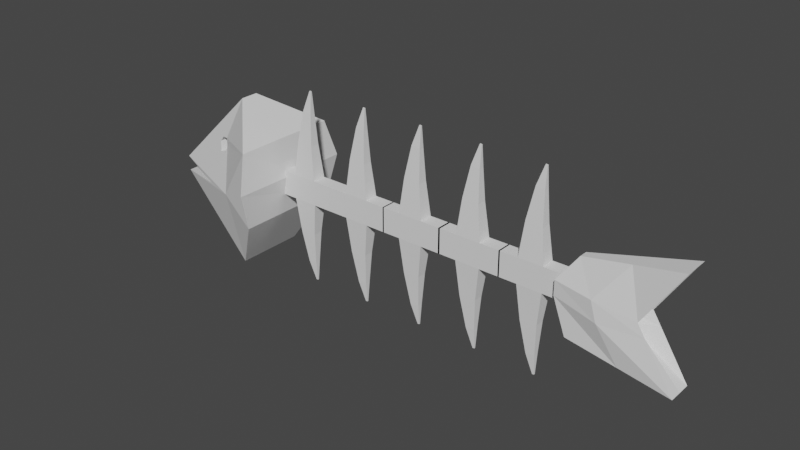 # Source: Fish.blend  (saved by Blender 3.6.13; exported with 4.5.12 LTS)
import bpy
from mathutils import Matrix  # noqa: F401  (used for matrix-valued properties, if any)

bpy.ops.wm.read_factory_settings(use_empty=True)
scene = bpy.context.scene
scene.name = 'Scene'

# ---- collections
col_collection = bpy.data.collections.new('Collection'); scene.collection.children.link(col_collection)

# ---- materials (node trees are filled in below, after node groups)
mat_material = bpy.data.materials.new('Material')
mat_material.alpha_threshold = 0.0
mat_material.use_transparent_shadow = False
mat_material.roughness = 0.5
mat_material.line_color = (0.0, 0.0, 0.0, 1.0)

# ---- material node trees
mat_material.use_nodes = True; mat_material.node_tree.nodes.clear()
_N = mat_material.node_tree.nodes; _L = mat_material.node_tree.links
n0 = _N.new('ShaderNodeOutputMaterial'); n0.name = 'Material Output'; n0.location = (300, 300)
n1 = _N.new('ShaderNodeBsdfPrincipled'); n1.name = 'Principled BSDF'; n1.location = (10, 300)
n1.distribution = 'GGX'
n1.subsurface_method = 'RANDOM_WALK_SKIN'
n1.inputs[3].default_value = 1.45
n1.inputs[27].default_value = (0.0, 0.0, 0.0, 1.0)
n1.inputs[28].default_value = 1.0
_L.new(n1.outputs[0], n0.inputs[0])
n0.is_active_output = True

# ---- world
world_world = bpy.data.worlds.new('World'); scene.world = world_world
world_world.use_nodes = True; world_world.node_tree.nodes.clear()
_N = world_world.node_tree.nodes; _L = world_world.node_tree.links
n0 = _N.new('ShaderNodeOutputWorld'); n0.name = 'World Output'; n0.location = (300, 300)
n1 = _N.new('ShaderNodeBackground'); n1.name = 'Background'; n1.location = (10, 300)
n1.inputs[0].default_value = (0.05088, 0.05088, 0.05088, 1.0)
_L.new(n1.outputs[0], n0.inputs[0])
n0.is_active_output = True
world_world.color = (0.05088, 0.05088, 0.05088)
world_world.use_sun_shadow = False
world_world.sun_shadow_jitter_overblur = 0.0

# ---- meshes
me_cube = bpy.data.meshes.new('Cube')
me_cube.from_pydata([(0.5508, 1.015, 0.5621), (1.163, 0.5369, -0.8413), (0.5508, -1.015, 0.5621), (1.163, -0.5369, -0.8413), (-0.7652, 0.1403, 0.7591), (-0.1139, 0.4557, -0.5836), (-0.7652, -0.1403, 0.7591), (-0.1139, -0.4557, -0.5836), (-0.6486, 0.1695, -1.259), (0.3721, -0.2032, 0.6981), (-0.6486, -0.1695, -1.259), (0.3721, 0.2032, 0.6981), (0.6971, 0.2024, 0.3713), (-0.8181, -0.1695, -1.09), (0.6971, -0.2024, 0.3713), (-0.8181, 0.1695, -1.09), (0.2235, 0.6206, -0.2293), (0.2235, -0.6206, -0.2293), (-0.5342, -0.2695, -0.05923), (-0.549, -0.2598, 0.04088), (-0.4836, -0.2875, 0.1174), (-0.3647, -0.3427, 0.08686), (-0.3208, -0.3656, -0.01039), (-0.393, -0.3354, -0.1062), (-0.573, 0.2944, -0.06631), (-0.5921, 0.3186, 0.06244), (-0.4783, 0.3784, 0.1767), (-0.2815, 0.4806, 0.161), (-0.2138, 0.4675, 0.04204), (-0.3838, 0.3984, -0.08748), (0.07809, 0.8438, 0.9219), (0.5619, 0.2267, 0.5714), (0.5619, -0.2267, 0.5714), (0.07809, -0.8438, 0.9219), (0.9219, 0.8438, 0.07809), (0.9219, -0.8438, 0.07809)], [], [(30, 4, 6, 33), (17, 33, 21, 22), (13, 6, 4, 15), (8, 1, 3, 10), (12, 31, 32, 14), (16, 30, 0, 34), (5, 8, 10, 7), (35, 2, 33, 17), (31, 11, 9, 32), (3, 35, 17, 10), (5, 15, 16), (8, 16, 34, 1), (1, 34, 35, 3), (7, 13, 15, 5), (8, 5, 16), (33, 6, 20, 21), (21, 20, 26, 27), (19, 18, 24, 25), (18, 23, 29, 24), (22, 21, 27, 28), (20, 19, 25, 26), (23, 22, 28, 29), (13, 17, 22, 23), (23, 18, 13), (19, 13, 18), (13, 19, 6), (19, 20, 6), (15, 29, 28, 16), (24, 29, 15, 25), (15, 4, 25), (25, 4, 26), (30, 27, 26), (4, 30, 26), (16, 28, 27, 30), (11, 31, 0, 30), (32, 9, 33, 2), (9, 11, 30, 33), (31, 12, 34, 0), (14, 32, 2, 35), (12, 14, 35, 34), (13, 7, 17), (10, 17, 7)])
_uv = me_cube.uv_layers.new(name='UVMap')
_uv.uv.foreach_set('vector', [0.75, 0.5, 0.875, 0.5, 0.875, 0.75, 0.75, 0.75, 0.5, 0.875, 0.75, 0.75, 0.5624, 0.9478, 0.5524, 0.9421, 0.5, 0.0, 0.625, 0.0, 0.625, 0.25, 0.5, 0.25, 0.25, 0.5, 0.375, 0.5, 0.375, 0.75, 0.25, 0.75, 0.5757, 0.5504, 0.6251, 0.5473, 0.6251, 0.7027, 0.5757, 0.6996, 0.5, 0.375, 0.625, 0.375, 0.625, 0.5, 0.5, 0.5, 0.125, 0.5, 0.25, 0.5, 0.25, 0.75, 0.125, 0.75, 0.5, 0.75, 0.625, 0.75, 0.625, 0.875, 0.5, 0.875, 0.6251, 0.5473, 0.6723, 0.5503, 0.6723, 0.6997, 0.6251, 0.7027, 0.375, 0.75, 0.5, 0.75, 0.5, 0.875, 0.375, 0.875, 0.375, 0.25, 0.5, 0.25, 0.5, 0.375, 0.375, 0.375, 0.5, 0.375, 0.5, 0.5, 0.375, 0.5, 0.375, 0.5, 0.5, 0.5, 0.5, 0.75, 0.375, 0.75, 0.375, 0.0, 0.5, 0.0, 0.5, 0.25, 0.375, 0.25, 0.375, 0.375, 0.375, 0.25, 0.5, 0.375, 0.75, 0.75, 0.875, 0.75, 0.5698, 0.9626, 0.5624, 0.9478, 0.5624, 0.9478, 0.5698, 0.9626, 0.5698, 0.9626, 0.5624, 0.9478, 0.5667, 0.9705, 0.5586, 0.9684, 0.5586, 0.9684, 0.5667, 0.9705, 0.5586, 0.9684, 0.5483, 0.9508, 0.5483, 0.9508, 0.5586, 0.9684, 0.5524, 0.9421, 0.5624, 0.9478, 0.5624, 0.9478, 0.5524, 0.9421, 0.5698, 0.9626, 0.5667, 0.9705, 0.5667, 0.9705, 0.5698, 0.9626, 0.5483, 0.9508, 0.5524, 0.9421, 0.5524, 0.9421, 0.5483, 0.9508, 0.5, 1.0, 0.5, 0.875, 0.5524, 0.9421, 0.5483, 0.9508, 0.5483, 0.9508, 0.5586, 0.9684, 0.5, 1.0, 0.5667, 0.9705, 0.5, 1.0, 0.5586, 0.9684, 0.5, 1.0, 0.5667, 0.9705, 0.625, 0.0, 0.5667, 0.9705, 0.5698, 0.9626, 0.625, 0.0, 0.5, 0.25, 0.5483, 0.9508, 0.5524, 0.9421, 0.5, 0.375, 0.5586, 0.9684, 0.5483, 0.9508, 0.5, 0.25, 0.5667, 0.9705, 0.5, 0.25, 0.625, 0.25, 0.5667, 0.9705, 0.5667, 0.9705, 0.625, 0.25, 0.5698, 0.9626, 0.0, 0.0, 0.5624, 0.9478, 0.5698, 0.9626, 0.625, 0.25, 0.0, 0.0, 0.5698, 0.9626, 0.5, 0.375, 0.5524, 0.9421, 0.5624, 0.9478, 0.0, 0.0, 0.6723, 0.5503, 0.6251, 0.5473, 0.625, 0.5, 0.75, 0.5, 0.6251, 0.7027, 0.6723, 0.6997, 0.75, 0.75, 0.625, 0.75, 0.6723, 0.6997, 0.6723, 0.5503, 0.75, 0.5, 0.75, 0.75, 0.6251, 0.5473, 0.5757, 0.5504, 0.5, 0.5, 0.625, 0.5, 0.5757, 0.6996, 0.6251, 0.7027, 0.625, 0.75, 0.5, 0.75, 0.5757, 0.5504, 0.5757, 0.6996, 0.5, 0.75, 0.5, 0.5, 0.5, 1.0, 0.375, 0.0, 0.5, 0.875, 0.375, 0.875, 0.5, 0.875, 0.375, 0.0])
me_cube.materials.append(mat_material)
me_cube.use_mirror_vertex_groups = False
me_cube.update()
me_cube_001 = bpy.data.meshes.new('Cube.001')
me_cube_001.from_pydata([(-2.533, 0.5612, 0.0), (-1.0, -0.5612, 1.0), (-2.533, 0.5612, 1.0), (-1.0, 0.5612, 1.0), (-2.533, -0.5612, 1.0), (1.0, -0.5612, 1.0), (-2.533, -0.5612, 0.0), (1.0, 0.5612, 1.0), (-0.6724, -0.3785, 3.81), (-0.6724, 0.3785, 3.81), (0.6724, 0.3785, 3.708), (0.6724, -0.3785, 3.708), (-0.1665, -0.2044, 6.348), (-0.1665, 0.2044, 6.348), (0.553, 0.2044, 6.234), (0.553, -0.2044, 6.234), (0.3762, -0.04403, 7.941), (0.3762, 0.04403, 7.941), (0.5312, 0.04403, 7.916), (0.5312, -0.04403, 7.916), (-1.0, -0.5612, 0.0), (-1.0, 0.5612, 0.0), (1.0, 0.5612, 0.0), (1.0, -0.5612, 0.0), (2.691, 0.5612, 1.0), (2.691, -0.5612, 1.0), (2.691, 0.5612, 0.0), (2.691, -0.5612, 0.0), (-1.0, -0.5612, -1.0), (-2.533, 0.5612, -1.0), (-1.0, 0.5612, -1.0), (-2.533, -0.5612, -1.0), (1.0, -0.5612, -1.0), (1.0, 0.5612, -1.0), (-0.6724, -0.3785, -3.81), (-0.6724, 0.3785, -3.81), (0.6724, 0.3785, -3.708), (0.6724, -0.3785, -3.708), (-0.1665, -0.2044, -6.348), (-0.1665, 0.2044, -6.348), (0.553, 0.2044, -6.234), (0.553, -0.2044, -6.234), (0.3762, -0.04403, -7.941), (0.3762, 0.04403, -7.941), (0.5312, 0.04403, -7.916), (0.5312, -0.04403, -7.916), (2.691, 0.5612, -1.0), (2.691, -0.5612, -1.0), (2.701, 0.5612, 0.0), (4.234, -0.5612, 1.0), (2.701, 0.5612, 1.0), (4.234, 0.5612, 1.0), (2.701, -0.5612, 1.0), (6.234, -0.5612, 1.0), (2.701, -0.5612, 0.0), (6.234, 0.5612, 1.0), (4.562, -0.3785, 3.81), (4.562, 0.3785, 3.81), (5.907, 0.3785, 3.708), (5.907, -0.3785, 3.708), (5.068, -0.2044, 6.348), (5.068, 0.2044, 6.348), (5.787, 0.2044, 6.234), (5.787, -0.2044, 6.234), (5.61, -0.04403, 7.941), (5.61, 0.04403, 7.941), (5.765, 0.04403, 7.916), (5.765, -0.04403, 7.916), (4.234, -0.5612, 0.0), (4.234, 0.5612, 0.0), (6.234, 0.5612, 0.0), (6.234, -0.5612, 0.0), (7.925, 0.5612, 1.0), (7.925, -0.5612, 1.0), (7.925, 0.5612, 0.0), (7.925, -0.5612, 0.0), (4.234, -0.5612, -1.0), (2.701, 0.5612, -1.0), (4.234, 0.5612, -1.0), (2.701, -0.5612, -1.0), (6.234, -0.5612, -1.0), (6.234, 0.5612, -1.0), (4.562, -0.3785, -3.81), (4.562, 0.3785, -3.81), (5.907, 0.3785, -3.708), (5.907, -0.3785, -3.708), (5.068, -0.2044, -6.348), (5.068, 0.2044, -6.348), (5.787, 0.2044, -6.234), (5.787, -0.2044, -6.234), (5.61, -0.04403, -7.941), (5.61, 0.04403, -7.941), (5.765, 0.04403, -7.916), (5.765, -0.04403, -7.916), (7.925, 0.5612, -1.0), (7.925, -0.5612, -1.0), (7.812, 0.5612, 0.0), (9.345, -0.5612, 1.0), (7.812, 0.5612, 1.0), (9.345, 0.5612, 1.0), (7.812, -0.5612, 1.0), (11.34, -0.5612, 1.0), (7.812, -0.5612, 0.0), (11.34, 0.5612, 1.0), (9.672, -0.3785, 3.81), (9.672, 0.3785, 3.81), (11.02, 0.3785, 3.708), (11.02, -0.3785, 3.708), (10.18, -0.2044, 6.348), (10.18, 0.2044, 6.348), (10.9, 0.2044, 6.234), (10.9, -0.2044, 6.234), (10.72, -0.04403, 7.941), (10.72, 0.04403, 7.941), (10.88, 0.04403, 7.916), (10.88, -0.04403, 7.916), (9.345, -0.5612, 0.0), (9.345, 0.5612, 0.0), (11.34, 0.5612, 0.0), (11.34, -0.5612, 0.0), (13.04, 0.5612, 1.0), (13.04, -0.5612, 1.0), (13.04, 0.5612, 0.0), (13.04, -0.5612, 0.0), (9.345, -0.5612, -1.0), (7.812, 0.5612, -1.0), (9.345, 0.5612, -1.0), (7.812, -0.5612, -1.0), (11.34, -0.5612, -1.0), (11.34, 0.5612, -1.0), (9.672, -0.3785, -3.81), (9.672, 0.3785, -3.81), (11.02, 0.3785, -3.708), (11.02, -0.3785, -3.708), (10.18, -0.2044, -6.348), (10.18, 0.2044, -6.348), (10.9, 0.2044, -6.234), (10.9, -0.2044, -6.234), (10.72, -0.04403, -7.941), (10.72, 0.04403, -7.941), (10.88, 0.04403, -7.916), (10.88, -0.04403, -7.916), (13.04, 0.5612, -1.0), (13.04, -0.5612, -1.0), (18.0, 0.5612, 0.0), (19.54, -0.5612, 1.0), (18.0, 0.5612, 1.0), (19.54, 0.5612, 1.0), (18.0, -0.5612, 1.0), (21.54, -0.5612, 1.0), (18.0, -0.5612, 0.0), (21.54, 0.5612, 1.0), (19.86, -0.3785, 3.81), (19.86, 0.3785, 3.81), (21.21, 0.3785, 3.708), (21.21, -0.3785, 3.708), (20.37, -0.2044, 6.348), (20.37, 0.2044, 6.348), (21.09, 0.2044, 6.234), (21.09, -0.2044, 6.234), (20.91, -0.04403, 7.941), (20.91, 0.04403, 7.941), (21.07, 0.04403, 7.916), (21.07, -0.04403, 7.916), (19.54, -0.5612, 0.0), (19.54, 0.5612, 0.0), (21.54, 0.5612, 0.0), (21.54, -0.5612, 0.0), (23.23, 0.5612, 1.0), (23.23, -0.5612, 1.0), (23.23, 0.5612, 0.0), (23.23, -0.5612, 0.0), (19.54, -0.5612, -1.0), (18.0, 0.5612, -1.0), (19.54, 0.5612, -1.0), (18.0, -0.5612, -1.0), (21.54, -0.5612, -1.0), (21.54, 0.5612, -1.0), (19.86, -0.3785, -3.81), (19.86, 0.3785, -3.81), (21.21, 0.3785, -3.708), (21.21, -0.3785, -3.708), (20.37, -0.2044, -6.348), (20.37, 0.2044, -6.348), (21.09, 0.2044, -6.234), (21.09, -0.2044, -6.234), (20.91, -0.04403, -7.941), (20.91, 0.04403, -7.941), (21.07, 0.04403, -7.916), (21.07, -0.04403, -7.916), (23.23, 0.5612, -1.0), (23.23, -0.5612, -1.0), (12.89, 0.5612, 0.0), (14.43, -0.5612, 1.0), (12.89, 0.5612, 1.0), (14.43, 0.5612, 1.0), (12.89, -0.5612, 1.0), (16.43, -0.5612, 1.0), (12.89, -0.5612, 0.0), (16.43, 0.5612, 1.0), (14.75, -0.3785, 3.81), (14.75, 0.3785, 3.81), (16.1, 0.3785, 3.708), (16.1, -0.3785, 3.708), (15.26, -0.2044, 6.348), (15.26, 0.2044, 6.348), (15.98, 0.2044, 6.234), (15.98, -0.2044, 6.234), (15.8, -0.04403, 7.941), (15.8, 0.04403, 7.941), (15.96, 0.04403, 7.916), (15.96, -0.04403, 7.916), (14.43, -0.5612, 0.0), (14.43, 0.5612, 0.0), (16.43, 0.5612, 0.0), (16.43, -0.5612, 0.0), (18.12, 0.5612, 1.0), (18.12, -0.5612, 1.0), (18.12, 0.5612, 0.0), (18.12, -0.5612, 0.0), (14.43, -0.5612, -1.0), (12.89, 0.5612, -1.0), (14.43, 0.5612, -1.0), (12.89, -0.5612, -1.0), (16.43, -0.5612, -1.0), (16.43, 0.5612, -1.0), (14.75, -0.3785, -3.81), (14.75, 0.3785, -3.81), (16.1, 0.3785, -3.708), (16.1, -0.3785, -3.708), (15.26, -0.2044, -6.348), (15.26, 0.2044, -6.348), (15.98, 0.2044, -6.234), (15.98, -0.2044, -6.234), (15.8, -0.04403, -7.941), (15.8, 0.04403, -7.941), (15.96, 0.04403, -7.916), (15.96, -0.04403, -7.916), (18.12, 0.5612, -1.0), (18.12, -0.5612, -1.0)], [], [(20, 1, 4, 6), (21, 3, 7, 22), (7, 5, 25, 24), (23, 5, 1, 20), (26, 24, 25, 27), (5, 7, 10, 11), (9, 8, 12, 13), (3, 1, 8, 9), (1, 5, 11, 8), (7, 3, 9, 10), (12, 15, 19, 16), (8, 11, 15, 12), (10, 9, 13, 14), (11, 10, 14, 15), (18, 17, 16, 19), (14, 13, 17, 18), (15, 14, 18, 19), (13, 12, 16, 17), (1, 3, 2, 4), (3, 21, 0, 2), (21, 20, 6, 0), (6, 4, 2, 0), (23, 22, 26, 27), (5, 23, 27, 25), (22, 7, 24, 26), (20, 6, 31, 28), (21, 22, 33, 30), (33, 46, 47, 32), (23, 20, 28, 32), (26, 27, 47, 46), (32, 37, 36, 33), (35, 39, 38, 34), (30, 35, 34, 28), (28, 34, 37, 32), (33, 36, 35, 30), (38, 42, 45, 41), (34, 38, 41, 37), (36, 40, 39, 35), (37, 41, 40, 36), (44, 45, 42, 43), (40, 44, 43, 39), (41, 45, 44, 40), (39, 43, 42, 38), (28, 31, 29, 30), (30, 29, 0, 21), (6, 0, 29, 31), (32, 47, 27, 23), (22, 26, 46, 33), (68, 49, 52, 54), (69, 51, 55, 70), (55, 53, 73, 72), (71, 53, 49, 68), (74, 72, 73, 75), (53, 55, 58, 59), (57, 56, 60, 61), (51, 49, 56, 57), (49, 53, 59, 56), (55, 51, 57, 58), (60, 63, 67, 64), (56, 59, 63, 60), (58, 57, 61, 62), (59, 58, 62, 63), (66, 65, 64, 67), (62, 61, 65, 66), (63, 62, 66, 67), (61, 60, 64, 65), (49, 51, 50, 52), (51, 69, 48, 50), (69, 68, 54, 48), (54, 52, 50, 48), (71, 70, 74, 75), (53, 71, 75, 73), (70, 55, 72, 74), (68, 54, 79, 76), (69, 70, 81, 78), (81, 94, 95, 80), (71, 68, 76, 80), (74, 75, 95, 94), (80, 85, 84, 81), (83, 87, 86, 82), (78, 83, 82, 76), (76, 82, 85, 80), (81, 84, 83, 78), (86, 90, 93, 89), (82, 86, 89, 85), (84, 88, 87, 83), (85, 89, 88, 84), (92, 93, 90, 91), (88, 92, 91, 87), (89, 93, 92, 88), (87, 91, 90, 86), (76, 79, 77, 78), (78, 77, 48, 69), (54, 48, 77, 79), (80, 95, 75, 71), (70, 74, 94, 81), (116, 97, 100, 102), (117, 99, 103, 118), (103, 101, 121, 120), (119, 101, 97, 116), (122, 120, 121, 123), (101, 103, 106, 107), (105, 104, 108, 109), (99, 97, 104, 105), (97, 101, 107, 104), (103, 99, 105, 106), (108, 111, 115, 112), (104, 107, 111, 108), (106, 105, 109, 110), (107, 106, 110, 111), (114, 113, 112, 115), (110, 109, 113, 114), (111, 110, 114, 115), (109, 108, 112, 113), (97, 99, 98, 100), (99, 117, 96, 98), (117, 116, 102, 96), (102, 100, 98, 96), (119, 118, 122, 123), (101, 119, 123, 121), (118, 103, 120, 122), (116, 102, 127, 124), (117, 118, 129, 126), (129, 142, 143, 128), (119, 116, 124, 128), (122, 123, 143, 142), (128, 133, 132, 129), (131, 135, 134, 130), (126, 131, 130, 124), (124, 130, 133, 128), (129, 132, 131, 126), (134, 138, 141, 137), (130, 134, 137, 133), (132, 136, 135, 131), (133, 137, 136, 132), (140, 141, 138, 139), (136, 140, 139, 135), (137, 141, 140, 136), (135, 139, 138, 134), (124, 127, 125, 126), (126, 125, 96, 117), (102, 96, 125, 127), (128, 143, 123, 119), (118, 122, 142, 129), (164, 145, 148, 150), (165, 147, 151, 166), (151, 149, 169, 168), (167, 149, 145, 164), (170, 168, 169, 171), (149, 151, 154, 155), (153, 152, 156, 157), (147, 145, 152, 153), (145, 149, 155, 152), (151, 147, 153, 154), (156, 159, 163, 160), (152, 155, 159, 156), (154, 153, 157, 158), (155, 154, 158, 159), (162, 161, 160, 163), (158, 157, 161, 162), (159, 158, 162, 163), (157, 156, 160, 161), (145, 147, 146, 148), (147, 165, 144, 146), (165, 164, 150, 144), (150, 148, 146, 144), (167, 166, 170, 171), (149, 167, 171, 169), (166, 151, 168, 170), (164, 150, 175, 172), (165, 166, 177, 174), (177, 190, 191, 176), (167, 164, 172, 176), (170, 171, 191, 190), (176, 181, 180, 177), (179, 183, 182, 178), (174, 179, 178, 172), (172, 178, 181, 176), (177, 180, 179, 174), (182, 186, 189, 185), (178, 182, 185, 181), (180, 184, 183, 179), (181, 185, 184, 180), (188, 189, 186, 187), (184, 188, 187, 183), (185, 189, 188, 184), (183, 187, 186, 182), (172, 175, 173, 174), (174, 173, 144, 165), (150, 144, 173, 175), (176, 191, 171, 167), (166, 170, 190, 177), (212, 193, 196, 198), (213, 195, 199, 214), (199, 197, 217, 216), (215, 197, 193, 212), (218, 216, 217, 219), (197, 199, 202, 203), (201, 200, 204, 205), (195, 193, 200, 201), (193, 197, 203, 200), (199, 195, 201, 202), (204, 207, 211, 208), (200, 203, 207, 204), (202, 201, 205, 206), (203, 202, 206, 207), (210, 209, 208, 211), (206, 205, 209, 210), (207, 206, 210, 211), (205, 204, 208, 209), (193, 195, 194, 196), (195, 213, 192, 194), (213, 212, 198, 192), (198, 196, 194, 192), (215, 214, 218, 219), (197, 215, 219, 217), (214, 199, 216, 218), (212, 198, 223, 220), (213, 214, 225, 222), (225, 238, 239, 224), (215, 212, 220, 224), (218, 219, 239, 238), (224, 229, 228, 225), (227, 231, 230, 226), (222, 227, 226, 220), (220, 226, 229, 224), (225, 228, 227, 222), (230, 234, 237, 233), (226, 230, 233, 229), (228, 232, 231, 227), (229, 233, 232, 228), (236, 237, 234, 235), (232, 236, 235, 231), (233, 237, 236, 232), (231, 235, 234, 230), (220, 223, 221, 222), (222, 221, 192, 213), (198, 192, 221, 223), (224, 239, 219, 215), (214, 218, 238, 225)])
_uv = me_cube_001.uv_layers.new(name='UVMap')
_uv.uv.foreach_set('vector', [0.5, 1.0, 0.625, 1.0, 0.625, 1.0, 0.5, 1.0, 0.5, 0.25, 0.625, 0.25, 0.625, 0.5, 0.5, 0.5, 0.625, 0.5, 0.625, 0.75, 0.625, 0.75, 0.625, 0.5, 0.5, 0.75, 0.625, 0.75, 0.625, 1.0, 0.5, 1.0, 0.5, 0.5, 0.625, 0.5, 0.625, 0.75, 0.5, 0.75, 0.625, 0.75, 0.625, 0.5, 0.625, 0.5, 0.625, 0.75, 0.625, 0.25, 0.625, 0.0, 0.625, 0.0, 0.625, 0.25, 0.625, 0.25, 0.625, 0.0, 0.625, 0.0, 0.625, 0.25, 0.625, 1.0, 0.625, 0.75, 0.625, 0.75, 0.625, 1.0, 0.625, 0.5, 0.625, 0.25, 0.625, 0.25, 0.625, 0.5, 0.625, 1.0, 0.625, 0.75, 0.625, 0.75, 0.625, 1.0, 0.625, 1.0, 0.625, 0.75, 0.625, 0.75, 0.625, 1.0, 0.625, 0.5, 0.625, 0.25, 0.625, 0.25, 0.625, 0.5, 0.625, 0.75, 0.625, 0.5, 0.625, 0.5, 0.625, 0.75, 0.625, 0.5, 0.875, 0.5, 0.875, 0.75, 0.625, 0.75, 0.625, 0.5, 0.625, 0.25, 0.625, 0.25, 0.625, 0.5, 0.625, 0.75, 0.625, 0.5, 0.625, 0.5, 0.625, 0.75, 0.625, 0.25, 0.625, 0.0, 0.625, 0.0, 0.625, 0.25, 0.625, 0.0, 0.625, 0.25, 0.625, 0.25, 0.625, 0.0, 0.625, 0.25, 0.5, 0.25, 0.5, 0.25, 0.625, 0.25, 0.0, 0.0, 0.0, 0.0, 0.0, 0.0, 0.0, 0.0, 0.5, 0.0, 0.625, 0.0, 0.625, 0.25, 0.5, 0.25, 0.0, 0.0, 0.0, 0.0, 0.0, 0.0, 0.0, 0.0, 0.625, 0.75, 0.5, 0.75, 0.5, 0.75, 0.625, 0.75, 0.5, 0.5, 0.625, 0.5, 0.625, 0.5, 0.5, 0.5, 0.5, 1.0, 0.5, 1.0, 0.625, 1.0, 0.625, 1.0, 0.5, 0.25, 0.5, 0.5, 0.625, 0.5, 0.625, 0.25, 0.625, 0.5, 0.625, 0.5, 0.625, 0.75, 0.625, 0.75, 0.5, 0.75, 0.5, 1.0, 0.625, 1.0, 0.625, 0.75, 0.5, 0.5, 0.5, 0.75, 0.625, 0.75, 0.625, 0.5, 0.625, 0.75, 0.625, 0.75, 0.625, 0.5, 0.625, 0.5, 0.625, 0.25, 0.625, 0.25, 0.625, 0.0, 0.625, 0.0, 0.625, 0.25, 0.625, 0.25, 0.625, 0.0, 0.625, 0.0, 0.625, 1.0, 0.625, 1.0, 0.625, 0.75, 0.625, 0.75, 0.625, 0.5, 0.625, 0.5, 0.625, 0.25, 0.625, 0.25, 0.625, 1.0, 0.625, 1.0, 0.625, 0.75, 0.625, 0.75, 0.625, 1.0, 0.625, 1.0, 0.625, 0.75, 0.625, 0.75, 0.625, 0.5, 0.625, 0.5, 0.625, 0.25, 0.625, 0.25, 0.625, 0.75, 0.625, 0.75, 0.625, 0.5, 0.625, 0.5, 0.625, 0.5, 0.625, 0.75, 0.875, 0.75, 0.875, 0.5, 0.625, 0.5, 0.625, 0.5, 0.625, 0.25, 0.625, 0.25, 0.625, 0.75, 0.625, 0.75, 0.625, 0.5, 0.625, 0.5, 0.625, 0.25, 0.625, 0.25, 0.625, 0.0, 0.625, 0.0, 0.625, 0.0, 0.625, 0.0, 0.625, 0.25, 0.625, 0.25, 0.625, 0.25, 0.625, 0.25, 0.5, 0.25, 0.5, 0.25, 0.5, 0.0, 0.5, 0.25, 0.625, 0.25, 0.625, 0.0, 0.625, 0.75, 0.625, 0.75, 0.5, 0.75, 0.5, 0.75, 0.5, 0.5, 0.5, 0.5, 0.625, 0.5, 0.625, 0.5, 0.5, 1.0, 0.625, 1.0, 0.625, 1.0, 0.5, 1.0, 0.5, 0.25, 0.625, 0.25, 0.625, 0.5, 0.5, 0.5, 0.625, 0.5, 0.625, 0.75, 0.625, 0.75, 0.625, 0.5, 0.5, 0.75, 0.625, 0.75, 0.625, 1.0, 0.5, 1.0, 0.5, 0.5, 0.625, 0.5, 0.625, 0.75, 0.5, 0.75, 0.625, 0.75, 0.625, 0.5, 0.625, 0.5, 0.625, 0.75, 0.625, 0.25, 0.625, 0.0, 0.625, 0.0, 0.625, 0.25, 0.625, 0.25, 0.625, 0.0, 0.625, 0.0, 0.625, 0.25, 0.625, 1.0, 0.625, 0.75, 0.625, 0.75, 0.625, 1.0, 0.625, 0.5, 0.625, 0.25, 0.625, 0.25, 0.625, 0.5, 0.625, 1.0, 0.625, 0.75, 0.625, 0.75, 0.625, 1.0, 0.625, 1.0, 0.625, 0.75, 0.625, 0.75, 0.625, 1.0, 0.625, 0.5, 0.625, 0.25, 0.625, 0.25, 0.625, 0.5, 0.625, 0.75, 0.625, 0.5, 0.625, 0.5, 0.625, 0.75, 0.625, 0.5, 0.875, 0.5, 0.875, 0.75, 0.625, 0.75, 0.625, 0.5, 0.625, 0.25, 0.625, 0.25, 0.625, 0.5, 0.625, 0.75, 0.625, 0.5, 0.625, 0.5, 0.625, 0.75, 0.625, 0.25, 0.625, 0.0, 0.625, 0.0, 0.625, 0.25, 0.625, 0.0, 0.625, 0.25, 0.625, 0.25, 0.625, 0.0, 0.625, 0.25, 0.5, 0.25, 0.5, 0.25, 0.625, 0.25, 0.0, 0.0, 0.0, 0.0, 0.0, 0.0, 0.0, 0.0, 0.5, 0.0, 0.625, 0.0, 0.625, 0.25, 0.5, 0.25, 0.0, 0.0, 0.0, 0.0, 0.0, 0.0, 0.0, 0.0, 0.625, 0.75, 0.5, 0.75, 0.5, 0.75, 0.625, 0.75, 0.5, 0.5, 0.625, 0.5, 0.625, 0.5, 0.5, 0.5, 0.5, 1.0, 0.5, 1.0, 0.625, 1.0, 0.625, 1.0, 0.5, 0.25, 0.5, 0.5, 0.625, 0.5, 0.625, 0.25, 0.625, 0.5, 0.625, 0.5, 0.625, 0.75, 0.625, 0.75, 0.5, 0.75, 0.5, 1.0, 0.625, 1.0, 0.625, 0.75, 0.5, 0.5, 0.5, 0.75, 0.625, 0.75, 0.625, 0.5, 0.625, 0.75, 0.625, 0.75, 0.625, 0.5, 0.625, 0.5, 0.625, 0.25, 0.625, 0.25, 0.625, 0.0, 0.625, 0.0, 0.625, 0.25, 0.625, 0.25, 0.625, 0.0, 0.625, 0.0, 0.625, 1.0, 0.625, 1.0, 0.625, 0.75, 0.625, 0.75, 0.625, 0.5, 0.625, 0.5, 0.625, 0.25, 0.625, 0.25, 0.625, 1.0, 0.625, 1.0, 0.625, 0.75, 0.625, 0.75, 0.625, 1.0, 0.625, 1.0, 0.625, 0.75, 0.625, 0.75, 0.625, 0.5, 0.625, 0.5, 0.625, 0.25, 0.625, 0.25, 0.625, 0.75, 0.625, 0.75, 0.625, 0.5, 0.625, 0.5, 0.625, 0.5, 0.625, 0.75, 0.875, 0.75, 0.875, 0.5, 0.625, 0.5, 0.625, 0.5, 0.625, 0.25, 0.625, 0.25, 0.625, 0.75, 0.625, 0.75, 0.625, 0.5, 0.625, 0.5, 0.625, 0.25, 0.625, 0.25, 0.625, 0.0, 0.625, 0.0, 0.625, 0.0, 0.625, 0.0, 0.625, 0.25, 0.625, 0.25, 0.625, 0.25, 0.625, 0.25, 0.5, 0.25, 0.5, 0.25, 0.5, 0.0, 0.5, 0.25, 0.625, 0.25, 0.625, 0.0, 0.625, 0.75, 0.625, 0.75, 0.5, 0.75, 0.5, 0.75, 0.5, 0.5, 0.5, 0.5, 0.625, 0.5, 0.625, 0.5, 0.5, 1.0, 0.625, 1.0, 0.625, 1.0, 0.5, 1.0, 0.5, 0.25, 0.625, 0.25, 0.625, 0.5, 0.5, 0.5, 0.625, 0.5, 0.625, 0.75, 0.625, 0.75, 0.625, 0.5, 0.5, 0.75, 0.625, 0.75, 0.625, 1.0, 0.5, 1.0, 0.5, 0.5, 0.625, 0.5, 0.625, 0.75, 0.5, 0.75, 0.625, 0.75, 0.625, 0.5, 0.625, 0.5, 0.625, 0.75, 0.625, 0.25, 0.625, 0.0, 0.625, 0.0, 0.625, 0.25, 0.625, 0.25, 0.625, 0.0, 0.625, 0.0, 0.625, 0.25, 0.625, 1.0, 0.625, 0.75, 0.625, 0.75, 0.625, 1.0, 0.625, 0.5, 0.625, 0.25, 0.625, 0.25, 0.625, 0.5, 0.625, 1.0, 0.625, 0.75, 0.625, 0.75, 0.625, 1.0, 0.625, 1.0, 0.625, 0.75, 0.625, 0.75, 0.625, 1.0, 0.625, 0.5, 0.625, 0.25, 0.625, 0.25, 0.625, 0.5, 0.625, 0.75, 0.625, 0.5, 0.625, 0.5, 0.625, 0.75, 0.625, 0.5, 0.875, 0.5, 0.875, 0.75, 0.625, 0.75, 0.625, 0.5, 0.625, 0.25, 0.625, 0.25, 0.625, 0.5, 0.625, 0.75, 0.625, 0.5, 0.625, 0.5, 0.625, 0.75, 0.625, 0.25, 0.625, 0.0, 0.625, 0.0, 0.625, 0.25, 0.625, 0.0, 0.625, 0.25, 0.625, 0.25, 0.625, 0.0, 0.625, 0.25, 0.5, 0.25, 0.5, 0.25, 0.625, 0.25, 0.0, 0.0, 0.0, 0.0, 0.0, 0.0, 0.0, 0.0, 0.5, 0.0, 0.625, 0.0, 0.625, 0.25, 0.5, 0.25, 0.0, 0.0, 0.0, 0.0, 0.0, 0.0, 0.0, 0.0, 0.625, 0.75, 0.5, 0.75, 0.5, 0.75, 0.625, 0.75, 0.5, 0.5, 0.625, 0.5, 0.625, 0.5, 0.5, 0.5, 0.5, 1.0, 0.5, 1.0, 0.625, 1.0, 0.625, 1.0, 0.5, 0.25, 0.5, 0.5, 0.625, 0.5, 0.625, 0.25, 0.625, 0.5, 0.625, 0.5, 0.625, 0.75, 0.625, 0.75, 0.5, 0.75, 0.5, 1.0, 0.625, 1.0, 0.625, 0.75, 0.5, 0.5, 0.5, 0.75, 0.625, 0.75, 0.625, 0.5, 0.625, 0.75, 0.625, 0.75, 0.625, 0.5, 0.625, 0.5, 0.625, 0.25, 0.625, 0.25, 0.625, 0.0, 0.625, 0.0, 0.625, 0.25, 0.625, 0.25, 0.625, 0.0, 0.625, 0.0, 0.625, 1.0, 0.625, 1.0, 0.625, 0.75, 0.625, 0.75, 0.625, 0.5, 0.625, 0.5, 0.625, 0.25, 0.625, 0.25, 0.625, 1.0, 0.625, 1.0, 0.625, 0.75, 0.625, 0.75, 0.625, 1.0, 0.625, 1.0, 0.625, 0.75, 0.625, 0.75, 0.625, 0.5, 0.625, 0.5, 0.625, 0.25, 0.625, 0.25, 0.625, 0.75, 0.625, 0.75, 0.625, 0.5, 0.625, 0.5, 0.625, 0.5, 0.625, 0.75, 0.875, 0.75, 0.875, 0.5, 0.625, 0.5, 0.625, 0.5, 0.625, 0.25, 0.625, 0.25, 0.625, 0.75, 0.625, 0.75, 0.625, 0.5, 0.625, 0.5, 0.625, 0.25, 0.625, 0.25, 0.625, 0.0, 0.625, 0.0, 0.625, 0.0, 0.625, 0.0, 0.625, 0.25, 0.625, 0.25, 0.625, 0.25, 0.625, 0.25, 0.5, 0.25, 0.5, 0.25, 0.5, 0.0, 0.5, 0.25, 0.625, 0.25, 0.625, 0.0, 0.625, 0.75, 0.625, 0.75, 0.5, 0.75, 0.5, 0.75, 0.5, 0.5, 0.5, 0.5, 0.625, 0.5, 0.625, 0.5, 0.5, 1.0, 0.625, 1.0, 0.625, 1.0, 0.5, 1.0, 0.5, 0.25, 0.625, 0.25, 0.625, 0.5, 0.5, 0.5, 0.625, 0.5, 0.625, 0.75, 0.625, 0.75, 0.625, 0.5, 0.5, 0.75, 0.625, 0.75, 0.625, 1.0, 0.5, 1.0, 0.5, 0.5, 0.625, 0.5, 0.625, 0.75, 0.5, 0.75, 0.625, 0.75, 0.625, 0.5, 0.625, 0.5, 0.625, 0.75, 0.625, 0.25, 0.625, 0.0, 0.625, 0.0, 0.625, 0.25, 0.625, 0.25, 0.625, 0.0, 0.625, 0.0, 0.625, 0.25, 0.625, 1.0, 0.625, 0.75, 0.625, 0.75, 0.625, 1.0, 0.625, 0.5, 0.625, 0.25, 0.625, 0.25, 0.625, 0.5, 0.625, 1.0, 0.625, 0.75, 0.625, 0.75, 0.625, 1.0, 0.625, 1.0, 0.625, 0.75, 0.625, 0.75, 0.625, 1.0, 0.625, 0.5, 0.625, 0.25, 0.625, 0.25, 0.625, 0.5, 0.625, 0.75, 0.625, 0.5, 0.625, 0.5, 0.625, 0.75, 0.625, 0.5, 0.875, 0.5, 0.875, 0.75, 0.625, 0.75, 0.625, 0.5, 0.625, 0.25, 0.625, 0.25, 0.625, 0.5, 0.625, 0.75, 0.625, 0.5, 0.625, 0.5, 0.625, 0.75, 0.625, 0.25, 0.625, 0.0, 0.625, 0.0, 0.625, 0.25, 0.625, 0.0, 0.625, 0.25, 0.625, 0.25, 0.625, 0.0, 0.625, 0.25, 0.5, 0.25, 0.5, 0.25, 0.625, 0.25, 0.0, 0.0, 0.0, 0.0, 0.0, 0.0, 0.0, 0.0, 0.5, 0.0, 0.625, 0.0, 0.625, 0.25, 0.5, 0.25, 0.0, 0.0, 0.0, 0.0, 0.0, 0.0, 0.0, 0.0, 0.625, 0.75, 0.5, 0.75, 0.5, 0.75, 0.625, 0.75, 0.5, 0.5, 0.625, 0.5, 0.625, 0.5, 0.5, 0.5, 0.5, 1.0, 0.5, 1.0, 0.625, 1.0, 0.625, 1.0, 0.5, 0.25, 0.5, 0.5, 0.625, 0.5, 0.625, 0.25, 0.625, 0.5, 0.625, 0.5, 0.625, 0.75, 0.625, 0.75, 0.5, 0.75, 0.5, 1.0, 0.625, 1.0, 0.625, 0.75, 0.5, 0.5, 0.5, 0.75, 0.625, 0.75, 0.625, 0.5, 0.625, 0.75, 0.625, 0.75, 0.625, 0.5, 0.625, 0.5, 0.625, 0.25, 0.625, 0.25, 0.625, 0.0, 0.625, 0.0, 0.625, 0.25, 0.625, 0.25, 0.625, 0.0, 0.625, 0.0, 0.625, 1.0, 0.625, 1.0, 0.625, 0.75, 0.625, 0.75, 0.625, 0.5, 0.625, 0.5, 0.625, 0.25, 0.625, 0.25, 0.625, 1.0, 0.625, 1.0, 0.625, 0.75, 0.625, 0.75, 0.625, 1.0, 0.625, 1.0, 0.625, 0.75, 0.625, 0.75, 0.625, 0.5, 0.625, 0.5, 0.625, 0.25, 0.625, 0.25, 0.625, 0.75, 0.625, 0.75, 0.625, 0.5, 0.625, 0.5, 0.625, 0.5, 0.625, 0.75, 0.875, 0.75, 0.875, 0.5, 0.625, 0.5, 0.625, 0.5, 0.625, 0.25, 0.625, 0.25, 0.625, 0.75, 0.625, 0.75, 0.625, 0.5, 0.625, 0.5, 0.625, 0.25, 0.625, 0.25, 0.625, 0.0, 0.625, 0.0, 0.625, 0.0, 0.625, 0.0, 0.625, 0.25, 0.625, 0.25, 0.625, 0.25, 0.625, 0.25, 0.5, 0.25, 0.5, 0.25, 0.5, 0.0, 0.5, 0.25, 0.625, 0.25, 0.625, 0.0, 0.625, 0.75, 0.625, 0.75, 0.5, 0.75, 0.5, 0.75, 0.5, 0.5, 0.5, 0.5, 0.625, 0.5, 0.625, 0.5, 0.5, 1.0, 0.625, 1.0, 0.625, 1.0, 0.5, 1.0, 0.5, 0.25, 0.625, 0.25, 0.625, 0.5, 0.5, 0.5, 0.625, 0.5, 0.625, 0.75, 0.625, 0.75, 0.625, 0.5, 0.5, 0.75, 0.625, 0.75, 0.625, 1.0, 0.5, 1.0, 0.5, 0.5, 0.625, 0.5, 0.625, 0.75, 0.5, 0.75, 0.625, 0.75, 0.625, 0.5, 0.625, 0.5, 0.625, 0.75, 0.625, 0.25, 0.625, 0.0, 0.625, 0.0, 0.625, 0.25, 0.625, 0.25, 0.625, 0.0, 0.625, 0.0, 0.625, 0.25, 0.625, 1.0, 0.625, 0.75, 0.625, 0.75, 0.625, 1.0, 0.625, 0.5, 0.625, 0.25, 0.625, 0.25, 0.625, 0.5, 0.625, 1.0, 0.625, 0.75, 0.625, 0.75, 0.625, 1.0, 0.625, 1.0, 0.625, 0.75, 0.625, 0.75, 0.625, 1.0, 0.625, 0.5, 0.625, 0.25, 0.625, 0.25, 0.625, 0.5, 0.625, 0.75, 0.625, 0.5, 0.625, 0.5, 0.625, 0.75, 0.625, 0.5, 0.875, 0.5, 0.875, 0.75, 0.625, 0.75, 0.625, 0.5, 0.625, 0.25, 0.625, 0.25, 0.625, 0.5, 0.625, 0.75, 0.625, 0.5, 0.625, 0.5, 0.625, 0.75, 0.625, 0.25, 0.625, 0.0, 0.625, 0.0, 0.625, 0.25, 0.625, 0.0, 0.625, 0.25, 0.625, 0.25, 0.625, 0.0, 0.625, 0.25, 0.5, 0.25, 0.5, 0.25, 0.625, 0.25, 0.0, 0.0, 0.0, 0.0, 0.0, 0.0, 0.0, 0.0, 0.5, 0.0, 0.625, 0.0, 0.625, 0.25, 0.5, 0.25, 0.0, 0.0, 0.0, 0.0, 0.0, 0.0, 0.0, 0.0, 0.625, 0.75, 0.5, 0.75, 0.5, 0.75, 0.625, 0.75, 0.5, 0.5, 0.625, 0.5, 0.625, 0.5, 0.5, 0.5, 0.5, 1.0, 0.5, 1.0, 0.625, 1.0, 0.625, 1.0, 0.5, 0.25, 0.5, 0.5, 0.625, 0.5, 0.625, 0.25, 0.625, 0.5, 0.625, 0.5, 0.625, 0.75, 0.625, 0.75, 0.5, 0.75, 0.5, 1.0, 0.625, 1.0, 0.625, 0.75, 0.5, 0.5, 0.5, 0.75, 0.625, 0.75, 0.625, 0.5, 0.625, 0.75, 0.625, 0.75, 0.625, 0.5, 0.625, 0.5, 0.625, 0.25, 0.625, 0.25, 0.625, 0.0, 0.625, 0.0, 0.625, 0.25, 0.625, 0.25, 0.625, 0.0, 0.625, 0.0, 0.625, 1.0, 0.625, 1.0, 0.625, 0.75, 0.625, 0.75, 0.625, 0.5, 0.625, 0.5, 0.625, 0.25, 0.625, 0.25, 0.625, 1.0, 0.625, 1.0, 0.625, 0.75, 0.625, 0.75, 0.625, 1.0, 0.625, 1.0, 0.625, 0.75, 0.625, 0.75, 0.625, 0.5, 0.625, 0.5, 0.625, 0.25, 0.625, 0.25, 0.625, 0.75, 0.625, 0.75, 0.625, 0.5, 0.625, 0.5, 0.625, 0.5, 0.625, 0.75, 0.875, 0.75, 0.875, 0.5, 0.625, 0.5, 0.625, 0.5, 0.625, 0.25, 0.625, 0.25, 0.625, 0.75, 0.625, 0.75, 0.625, 0.5, 0.625, 0.5, 0.625, 0.25, 0.625, 0.25, 0.625, 0.0, 0.625, 0.0, 0.625, 0.0, 0.625, 0.0, 0.625, 0.25, 0.625, 0.25, 0.625, 0.25, 0.625, 0.25, 0.5, 0.25, 0.5, 0.25, 0.5, 0.0, 0.5, 0.25, 0.625, 0.25, 0.625, 0.0, 0.625, 0.75, 0.625, 0.75, 0.5, 0.75, 0.5, 0.75, 0.5, 0.5, 0.5, 0.5, 0.625, 0.5, 0.625, 0.5])
me_cube_001.update()
me_cube_006 = bpy.data.meshes.new('Cube.006')
me_cube_006.from_pydata([(-0.7719, -0.2233, -0.7008), (-0.6964, -0.0745, 0.6109), (-0.7719, 0.2233, -0.7008), (-0.6964, 0.0745, 0.6109), (1.0, -0.2233, -1.0), (1.0, -0.2233, 1.0), (1.0, 0.2233, -1.0), (1.0, 0.2233, 1.0), (-1.0, -0.2233, 0.1782), (-1.0, 0.2233, 0.1782), (0.3592, 0.2233, 0.0), (0.3592, -0.2233, 0.0), (-0.7719, -4.228e-10, -0.7008), (-0.6964, -4.228e-10, 0.6109), (1.0, -4.228e-10, -1.0), (1.0, -4.228e-10, 1.0), (-0.1612, -4.228e-10, 0.0), (-1.0, -4.228e-10, 0.1782), (-1.0, 0.2233, -0.07976), (0.4995, 0.2233, -0.219), (0.4995, -0.2233, -0.219), (-1.0, -0.2233, -0.07976), (-1.0, -4.228e-10, -0.07976), (0.0931, -4.228e-10, -0.219), (0.1141, 0.2233, -0.8504), (0.1518, 0.1489, 0.8055), (0.1141, -0.2233, -0.8504), (0.1518, -0.1489, 0.8055), (-0.3365, -0.3255, 0.1437), (-0.3365, 0.3255, 0.1437), (0.1518, -4.228e-10, 0.8055), (0.1141, -4.228e-10, -0.8504), (-0.2342, 0.3255, -0.2039), (-0.2342, -0.3255, -0.2039)], [], [(17, 13, 3, 9), (29, 25, 7, 10), (16, 15, 5, 11), (28, 27, 1, 8), (31, 14, 4, 26), (30, 13, 1, 27), (33, 28, 8, 21), (23, 16, 11, 20), (32, 29, 10, 19), (22, 17, 9, 18), (21, 8, 17, 22), (19, 10, 16, 23), (25, 3, 13, 30), (24, 6, 14, 31), (10, 7, 15, 16), (8, 1, 13, 17), (6, 19, 23, 14), (0, 21, 22, 12), (12, 22, 18, 2), (24, 32, 19, 6), (14, 23, 20, 4), (26, 33, 21, 0), (4, 20, 33, 26), (2, 18, 32, 24), (2, 24, 31, 12), (7, 25, 30, 15), (18, 9, 29, 32), (20, 11, 28, 33), (15, 30, 27, 5), (12, 31, 26, 0), (11, 5, 27, 28), (9, 3, 25, 29)])
_uv = me_cube_006.uv_layers.new(name='UVMap')
_uv.uv.foreach_set('vector', [0.5, 0.125, 0.625, 0.125, 0.625, 0.25, 0.5, 0.25, 0.5, 0.375, 0.625, 0.375, 0.625, 0.5, 0.5, 0.5, 0.5, 0.625, 0.625, 0.625, 0.625, 0.75, 0.5, 0.75, 0.5, 0.875, 0.625, 0.875, 0.625, 1.0, 0.5, 1.0, 0.25, 0.625, 0.375, 0.625, 0.375, 0.75, 0.25, 0.75, 0.75, 0.625, 0.875, 0.625, 0.875, 0.75, 0.75, 0.75, 0.4726, 0.875, 0.5, 0.875, 0.5, 1.0, 0.4726, 1.0, 0.4726, 0.625, 0.5, 0.625, 0.5, 0.75, 0.4726, 0.75, 0.4726, 0.375, 0.5, 0.375, 0.5, 0.5, 0.4726, 0.5, 0.4726, 0.125, 0.5, 0.125, 0.5, 0.25, 0.4726, 0.25, 0.4726, 0.0, 0.5, 0.0, 0.5, 0.125, 0.4726, 0.125, 0.4726, 0.5, 0.5, 0.5, 0.5, 0.625, 0.4726, 0.625, 0.75, 0.5, 0.875, 0.5, 0.875, 0.625, 0.75, 0.625, 0.25, 0.5, 0.375, 0.5, 0.375, 0.625, 0.25, 0.625, 0.5, 0.5, 0.625, 0.5, 0.625, 0.625, 0.5, 0.625, 0.5, 0.0, 0.625, 0.0, 0.625, 0.125, 0.5, 0.125, 0.375, 0.5, 0.4726, 0.5, 0.4726, 0.625, 0.375, 0.625, 0.375, 0.0, 0.4726, 0.0, 0.4726, 0.125, 0.375, 0.125, 0.375, 0.125, 0.4726, 0.125, 0.4726, 0.25, 0.375, 0.25, 0.375, 0.375, 0.4726, 0.375, 0.4726, 0.5, 0.375, 0.5, 0.375, 0.625, 0.4726, 0.625, 0.4726, 0.75, 0.375, 0.75, 0.375, 0.875, 0.4726, 0.875, 0.4726, 1.0, 0.375, 1.0, 0.375, 0.75, 0.4726, 0.75, 0.4726, 0.875, 0.375, 0.875, 0.375, 0.25, 0.4726, 0.25, 0.4726, 0.375, 0.375, 0.375, 0.125, 0.5, 0.25, 0.5, 0.25, 0.625, 0.125, 0.625, 0.625, 0.5, 0.75, 0.5, 0.75, 0.625, 0.625, 0.625, 0.4726, 0.25, 0.5, 0.25, 0.5, 0.375, 0.4726, 0.375, 0.4726, 0.75, 0.5, 0.75, 0.5, 0.875, 0.4726, 0.875, 0.625, 0.625, 0.75, 0.625, 0.75, 0.75, 0.625, 0.75, 0.125, 0.625, 0.25, 0.625, 0.25, 0.75, 0.125, 0.75, 0.5, 0.75, 0.625, 0.75, 0.625, 0.875, 0.5, 0.875, 0.5, 0.25, 0.625, 0.25, 0.625, 0.375, 0.5, 0.375])
me_cube_006.update()

# ---- objects
ob_cube = bpy.data.objects.new('Cube', me_cube)
ob_cube_001 = bpy.data.objects.new('Cube.001', me_cube_001)
ob_cube_002 = bpy.data.objects.new('Cube.002', me_cube_006)

# ---- transforms, parenting, visibility, modifiers, constraints
ob_cube.location = (0.0, 0.0, 0.0)
ob_cube.rotation_euler = (5.326e-08, 0.7726, 1.31e-07)
ob_cube.lock_rotations_4d = False
ob_cube.empty_display_type = 'ARROWS'
ob_cube.lineart.crease_threshold = 0.0
ob_cube_001.location = (1.179, 0.0, -0.07629)
ob_cube_001.scale = (0.1927, 0.1927, 0.1927)
ob_cube_002.location = (6.42, 0.0, -0.1002)
ob_cube_002.scale = (0.8632, 0.8632, 0.8632)

# ---- collection membership
col_collection.objects.link(ob_cube)
col_collection.objects.link(ob_cube_001)
col_collection.objects.link(ob_cube_002)

# ---- scene / render settings (as saved in the file)
scene.frame_start = 1; scene.frame_end = 250; scene.frame_set(1)
scene.render.engine = 'BLENDER_EEVEE_NEXT'
scene.cycles.sampling_pattern = 'TABULATED_SOBOL'
scene.view_settings.view_transform = 'Filmic'
bpy.context.view_layer.update()

# ---- added for rendering (the .blend has no active camera and no usable light): camera, sun
cam_auto = bpy.data.cameras.new('AutoCamera')
cam_auto.lens = 50.0
cam_auto.sensor_width = 36.0
cam_auto.clip_end = 1000.0
ob_auto_camera = bpy.data.objects.new('AutoCamera', cam_auto)
scene.collection.objects.link(ob_auto_camera)
ob_auto_camera.location = (11.7196, -10.5726, 6.91848)
ob_auto_camera.rotation_euler = (1.09748, -7.21219e-08, 0.694738)
scene.camera = ob_auto_camera
light_auto_sun = bpy.data.lights.new('AutoSun', 'SUN')
light_auto_sun.energy = 3.0
light_auto_sun.angle = 0.0523599
ob_auto_sun = bpy.data.objects.new('AutoSun', light_auto_sun)
scene.collection.objects.link(ob_auto_sun)
ob_auto_sun.rotation_euler = (0.872665, 0.174533, 0.523599)
bpy.context.view_layer.update()
